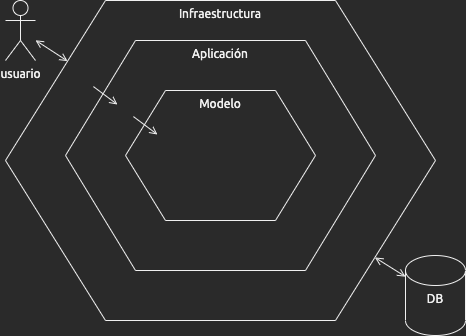

The diagram above was exported from draw.io. Its source (the exported page's mxGraphModel, read from the mxfile embedded in the PNG):
<mxGraphModel dx="2481" dy="434" grid="1" gridSize="10" guides="1" tooltips="1" connect="1" arrows="1" fold="1" page="1" pageScale="1" pageWidth="850" pageHeight="1100" math="0" shadow="0">
  <root>
    <mxCell id="0" />
    <mxCell id="1" parent="0" />
    <mxCell id="2" value="Infraestructura" style="shape=hexagon;perimeter=hexagonPerimeter2;whiteSpace=wrap;html=1;fixedSize=1;shadow=0;size=100;verticalAlign=top;fontFamily=Ubuntu;fontSource=https%3A%2F%2Ffonts.googleapis.com%2Fcss%3Ffamily%3DUbuntu;" vertex="1" parent="1">
      <mxGeometry x="-1550" y="202" width="430" height="320" as="geometry" />
    </mxCell>
    <mxCell id="3" value="Aplicación" style="shape=hexagon;perimeter=hexagonPerimeter2;whiteSpace=wrap;html=1;fixedSize=1;shadow=0;size=70;verticalAlign=top;fontFamily=Ubuntu;fontSource=https%3A%2F%2Ffonts.googleapis.com%2Fcss%3Ffamily%3DUbuntu;" vertex="1" parent="1">
      <mxGeometry x="-1490" y="242" width="310" height="230" as="geometry" />
    </mxCell>
    <mxCell id="4" value="Modelo" style="shape=hexagon;perimeter=hexagonPerimeter2;whiteSpace=wrap;html=1;fixedSize=1;shadow=0;size=40;verticalAlign=top;fontFamily=Ubuntu;fontSource=https%3A%2F%2Ffonts.googleapis.com%2Fcss%3Ffamily%3DUbuntu;" vertex="1" parent="1">
      <mxGeometry x="-1430" y="292" width="190" height="130" as="geometry" />
    </mxCell>
    <mxCell id="5" style="edgeStyle=none;rounded=0;orthogonalLoop=1;jettySize=auto;html=1;exitX=0;exitY=0.5;exitDx=0;exitDy=0;strokeWidth=1;endArrow=block;endFill=0;endSize=10;fontFamily=Ubuntu;fontSource=https%3A%2F%2Ffonts.googleapis.com%2Fcss%3Ffamily%3DUbuntu;" edge="1" source="3" target="3" parent="1">
      <mxGeometry relative="1" as="geometry" />
    </mxCell>
    <mxCell id="6" style="rounded=0;orthogonalLoop=1;jettySize=auto;html=1;endArrow=open;endFill=0;fontFamily=Ubuntu;fontSource=https%3A%2F%2Ffonts.googleapis.com%2Fcss%3Ffamily%3DUbuntu;startArrow=open;startFill=0;" edge="1" source="7" target="2" parent="1">
      <mxGeometry relative="1" as="geometry" />
    </mxCell>
    <mxCell id="7" value="usuario" style="shape=umlActor;verticalLabelPosition=bottom;verticalAlign=top;html=1;outlineConnect=0;sketch=0;fontFamily=Ubuntu;fontSource=https%3A%2F%2Ffonts.googleapis.com%2Fcss%3Ffamily%3DUbuntu;" vertex="1" parent="1">
      <mxGeometry x="-1550" y="202" width="30" height="60" as="geometry" />
    </mxCell>
    <mxCell id="8" style="edgeStyle=none;rounded=0;orthogonalLoop=1;jettySize=auto;html=1;startArrow=open;startFill=0;endArrow=open;endFill=0;fontFamily=Ubuntu;fontSource=https%3A%2F%2Ffonts.googleapis.com%2Fcss%3Ffamily%3DUbuntu;" edge="1" source="9" target="2" parent="1">
      <mxGeometry relative="1" as="geometry" />
    </mxCell>
    <mxCell id="9" value="DB" style="shape=cylinder3;whiteSpace=wrap;html=1;boundedLbl=1;backgroundOutline=1;size=15;sketch=0;fontFamily=Ubuntu;fontSource=https%3A%2F%2Ffonts.googleapis.com%2Fcss%3Ffamily%3DUbuntu;verticalAlign=top;" vertex="1" parent="1">
      <mxGeometry x="-1150" y="457" width="60" height="80" as="geometry" />
    </mxCell>
    <mxCell id="10" style="edgeStyle=none;rounded=0;orthogonalLoop=1;jettySize=auto;html=1;startArrow=none;startFill=0;endArrow=open;endFill=0;fillColor=#FFFFFF;fontFamily=Ubuntu;fontSource=https%3A%2F%2Ffonts.googleapis.com%2Fcss%3Ffamily%3DUbuntu;" edge="1" source="11" target="13" parent="1">
      <mxGeometry relative="1" as="geometry" />
    </mxCell>
    <mxCell id="11" value="" style="ellipse;whiteSpace=wrap;html=1;aspect=fixed;strokeColor=none;fillColor=none;fontFamily=Ubuntu;fontSource=https%3A%2F%2Ffonts.googleapis.com%2Fcss%3Ffamily%3DUbuntu;" vertex="1" parent="1">
      <mxGeometry x="-1480" y="272" width="20" height="20" as="geometry" />
    </mxCell>
    <mxCell id="12" style="edgeStyle=none;rounded=0;orthogonalLoop=1;jettySize=auto;html=1;startArrow=none;startFill=0;endArrow=open;endFill=0;fillColor=#FFFFFF;fontFamily=Ubuntu;fontSource=https%3A%2F%2Ffonts.googleapis.com%2Fcss%3Ffamily%3DUbuntu;" edge="1" source="13" target="14" parent="1">
      <mxGeometry relative="1" as="geometry" />
    </mxCell>
    <mxCell id="13" value="" style="ellipse;whiteSpace=wrap;html=1;aspect=fixed;strokeColor=none;fillColor=none;fontFamily=Ubuntu;fontSource=https%3A%2F%2Ffonts.googleapis.com%2Fcss%3Ffamily%3DUbuntu;" vertex="1" parent="1">
      <mxGeometry x="-1440" y="302" width="20" height="20" as="geometry" />
    </mxCell>
    <mxCell id="14" value="" style="ellipse;whiteSpace=wrap;html=1;aspect=fixed;strokeColor=none;fillColor=none;fontFamily=Ubuntu;fontSource=https%3A%2F%2Ffonts.googleapis.com%2Fcss%3Ffamily%3DUbuntu;" vertex="1" parent="1">
      <mxGeometry x="-1400" y="332" width="20" height="20" as="geometry" />
    </mxCell>
  </root>
</mxGraphModel>